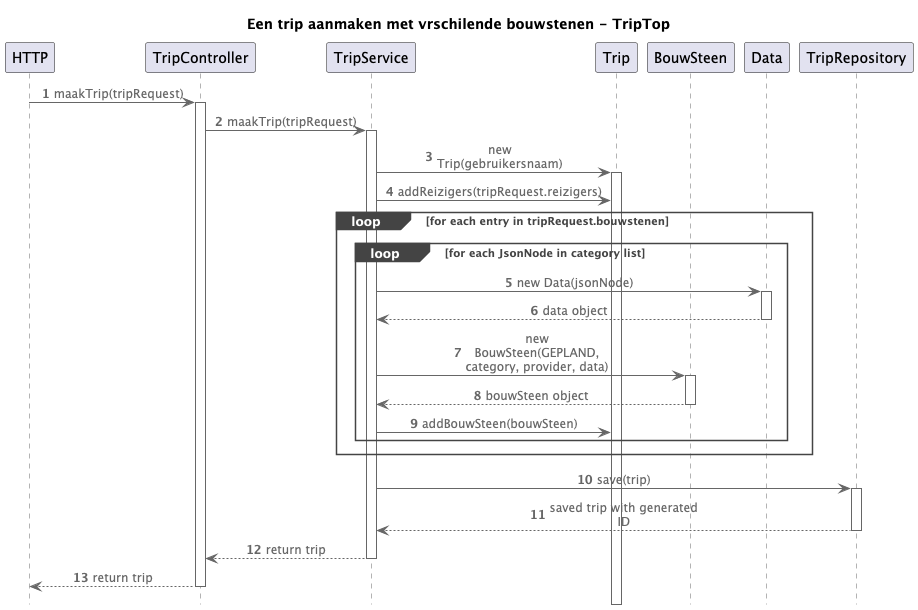

The diagram above was rendered by PlantUML. Its source (embedded in the PNG):
@startuml
!include https://raw.githubusercontent.com/plantuml-stdlib/C4-PlantUML/master/C4_Sequence.puml

title Een trip aanmaken met vrschilende bouwstenen - TripTop
autonumber


participant "HTTP" as Client
participant "TripController" as Controller
participant "TripService" as Service
participant "Trip" as Trip
participant "BouwSteen" as BouwSteen
participant "Data" as Data
participant "TripRepository" as Repository

Client -> Controller: maakTrip(tripRequest)
activate Controller

Controller -> Service: maakTrip(tripRequest)
activate Service

Service -> Trip: new Trip(gebruikersnaam)
activate Trip

Service -> Trip: addReizigers(tripRequest.reizigers)

loop for each entry in tripRequest.bouwstenen


    loop for each JsonNode in category list
        Service -> Data: new Data(jsonNode)
        activate Data
        Data --> Service: data object
        deactivate Data

        Service -> BouwSteen: new BouwSteen(GEPLAND, category, provider, data)
        activate BouwSteen
        BouwSteen --> Service: bouwSteen object
        deactivate BouwSteen

        Service -> Trip: addBouwSteen(bouwSteen)
    end
end

Service -> Repository: save(trip)
activate Repository
Repository --> Service: saved trip with generated ID
deactivate Repository

Service --> Controller: return trip
deactivate Service

Controller --> Client: return trip
deactivate Controller

@enduml